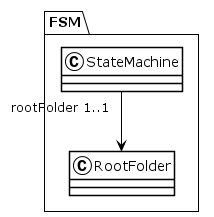

The diagram above was rendered by PlantUML. Its source (embedded in the PNG):
@startuml
!theme plain
package FSM {
class StateMachine {
}
StateMachine "rootFolder 1..1" --> RootFolder
class RootFolder {
}
}
@enduml